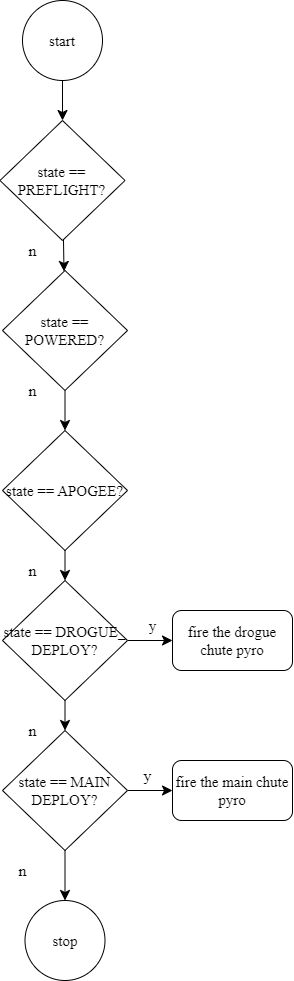

The diagram above was exported from draw.io. Its source (the exported page's mxGraphModel, read from the mxfile embedded in the PNG):
<mxGraphModel dx="1509" dy="899" grid="1" gridSize="10" guides="1" tooltips="1" connect="1" arrows="1" fold="1" page="1" pageScale="1" pageWidth="850" pageHeight="1100" math="0" shadow="0">
  <root>
    <mxCell id="0" />
    <mxCell id="1" parent="0" />
    <mxCell id="2" value="" style="edgeStyle=none;rounded=0;orthogonalLoop=1;jettySize=auto;html=1;fontSize=15;startSize=8;endSize=8;fontFamily=Times New Roman;" edge="1" source="3" target="5" parent="1">
      <mxGeometry relative="1" as="geometry" />
    </mxCell>
    <mxCell id="3" value="start" style="ellipse;whiteSpace=wrap;html=1;fontSize=15;fontFamily=Times New Roman;" vertex="1" parent="1">
      <mxGeometry x="350" y="5530" width="80" height="80" as="geometry" />
    </mxCell>
    <mxCell id="4" value="" style="edgeStyle=none;rounded=0;orthogonalLoop=1;jettySize=auto;html=1;fontSize=15;startSize=8;endSize=8;fontFamily=Times New Roman;" edge="1" source="5" target="7" parent="1">
      <mxGeometry relative="1" as="geometry" />
    </mxCell>
    <mxCell id="5" value="state == PREFLIGHT?" style="rhombus;whiteSpace=wrap;html=1;fontSize=15;fontFamily=Times New Roman;" vertex="1" parent="1">
      <mxGeometry x="327.5" y="5650" width="125" height="120" as="geometry" />
    </mxCell>
    <mxCell id="6" value="" style="edgeStyle=none;rounded=0;orthogonalLoop=1;jettySize=auto;html=1;fontSize=15;startSize=8;endSize=8;fontFamily=Times New Roman;" edge="1" source="7" target="9" parent="1">
      <mxGeometry relative="1" as="geometry" />
    </mxCell>
    <mxCell id="7" value="state == POWERED?" style="rhombus;whiteSpace=wrap;html=1;fontSize=15;fontFamily=Times New Roman;" vertex="1" parent="1">
      <mxGeometry x="330" y="5800" width="125" height="120" as="geometry" />
    </mxCell>
    <mxCell id="8" value="" style="edgeStyle=none;rounded=0;orthogonalLoop=1;jettySize=auto;html=1;fontSize=15;startSize=8;endSize=8;fontFamily=Times New Roman;" edge="1" source="9" target="12" parent="1">
      <mxGeometry relative="1" as="geometry" />
    </mxCell>
    <mxCell id="9" value="state == APOGEE?" style="rhombus;whiteSpace=wrap;html=1;fontSize=15;fontFamily=Times New Roman;" vertex="1" parent="1">
      <mxGeometry x="330" y="5960" width="125" height="120" as="geometry" />
    </mxCell>
    <mxCell id="10" value="" style="edgeStyle=none;rounded=0;orthogonalLoop=1;jettySize=auto;html=1;fontSize=15;startSize=8;endSize=8;fontFamily=Times New Roman;" edge="1" source="12" target="15" parent="1">
      <mxGeometry relative="1" as="geometry" />
    </mxCell>
    <mxCell id="11" value="" style="edgeStyle=none;rounded=0;orthogonalLoop=1;jettySize=auto;html=1;fontSize=15;startSize=8;endSize=8;fontFamily=Times New Roman;" edge="1" source="12" target="22" parent="1">
      <mxGeometry relative="1" as="geometry" />
    </mxCell>
    <mxCell id="12" value="state == DROGUE_&lt;br&gt;DEPLOY?" style="rhombus;whiteSpace=wrap;html=1;fontSize=15;fontFamily=Times New Roman;" vertex="1" parent="1">
      <mxGeometry x="330" y="6110" width="125" height="120" as="geometry" />
    </mxCell>
    <mxCell id="13" value="" style="edgeStyle=none;rounded=0;orthogonalLoop=1;jettySize=auto;html=1;fontSize=15;startSize=8;endSize=8;fontFamily=Times New Roman;" edge="1" source="15" target="16" parent="1">
      <mxGeometry relative="1" as="geometry" />
    </mxCell>
    <mxCell id="14" value="" style="edgeStyle=none;rounded=0;orthogonalLoop=1;jettySize=auto;html=1;fontSize=15;startSize=8;endSize=8;fontFamily=Times New Roman;" edge="1" source="15" target="24" parent="1">
      <mxGeometry relative="1" as="geometry" />
    </mxCell>
    <mxCell id="15" value="state == MAIN&lt;br&gt;DEPLOY?" style="rhombus;whiteSpace=wrap;html=1;fontSize=15;fontFamily=Times New Roman;" vertex="1" parent="1">
      <mxGeometry x="330" y="6260" width="125" height="120" as="geometry" />
    </mxCell>
    <mxCell id="16" value="stop" style="ellipse;whiteSpace=wrap;html=1;fontSize=15;fontFamily=Times New Roman;" vertex="1" parent="1">
      <mxGeometry x="352.5" y="6430" width="80" height="80" as="geometry" />
    </mxCell>
    <mxCell id="17" value="n" style="text;html=1;align=center;verticalAlign=middle;resizable=0;points=[];autosize=1;strokeColor=none;fillColor=none;fontSize=16;fontFamily=Times New Roman;" vertex="1" parent="1">
      <mxGeometry x="345" y="5765" width="30" height="30" as="geometry" />
    </mxCell>
    <mxCell id="18" value="n" style="text;html=1;align=center;verticalAlign=middle;resizable=0;points=[];autosize=1;strokeColor=none;fillColor=none;fontSize=16;fontFamily=Times New Roman;" vertex="1" parent="1">
      <mxGeometry x="345" y="5905" width="30" height="30" as="geometry" />
    </mxCell>
    <mxCell id="19" value="n" style="text;html=1;align=center;verticalAlign=middle;resizable=0;points=[];autosize=1;strokeColor=none;fillColor=none;fontSize=16;fontFamily=Times New Roman;" vertex="1" parent="1">
      <mxGeometry x="345" y="6085" width="30" height="30" as="geometry" />
    </mxCell>
    <mxCell id="20" value="n" style="text;html=1;align=center;verticalAlign=middle;resizable=0;points=[];autosize=1;strokeColor=none;fillColor=none;fontSize=16;fontFamily=Times New Roman;" vertex="1" parent="1">
      <mxGeometry x="345" y="6245" width="30" height="30" as="geometry" />
    </mxCell>
    <mxCell id="21" value="n" style="text;html=1;align=center;verticalAlign=middle;resizable=0;points=[];autosize=1;strokeColor=none;fillColor=none;fontSize=16;fontFamily=Times New Roman;" vertex="1" parent="1">
      <mxGeometry x="335" y="6385" width="30" height="30" as="geometry" />
    </mxCell>
    <mxCell id="22" value="fire the drogue chute pyro" style="rounded=1;whiteSpace=wrap;html=1;fontSize=15;fontFamily=Times New Roman;" vertex="1" parent="1">
      <mxGeometry x="500" y="6140" width="120" height="60" as="geometry" />
    </mxCell>
    <mxCell id="23" value="y" style="text;html=1;align=center;verticalAlign=middle;resizable=0;points=[];autosize=1;strokeColor=none;fillColor=none;fontSize=15;fontFamily=Times New Roman;" vertex="1" parent="1">
      <mxGeometry x="465" y="6140" width="30" height="30" as="geometry" />
    </mxCell>
    <mxCell id="24" value="fire the main chute pyro" style="rounded=1;whiteSpace=wrap;html=1;fontSize=15;fontFamily=Times New Roman;" vertex="1" parent="1">
      <mxGeometry x="500" y="6290" width="120" height="60" as="geometry" />
    </mxCell>
    <mxCell id="25" value="y" style="text;html=1;align=center;verticalAlign=middle;resizable=0;points=[];autosize=1;strokeColor=none;fillColor=none;fontSize=16;fontFamily=Times New Roman;" vertex="1" parent="1">
      <mxGeometry x="460" y="6290" width="30" height="30" as="geometry" />
    </mxCell>
  </root>
</mxGraphModel>